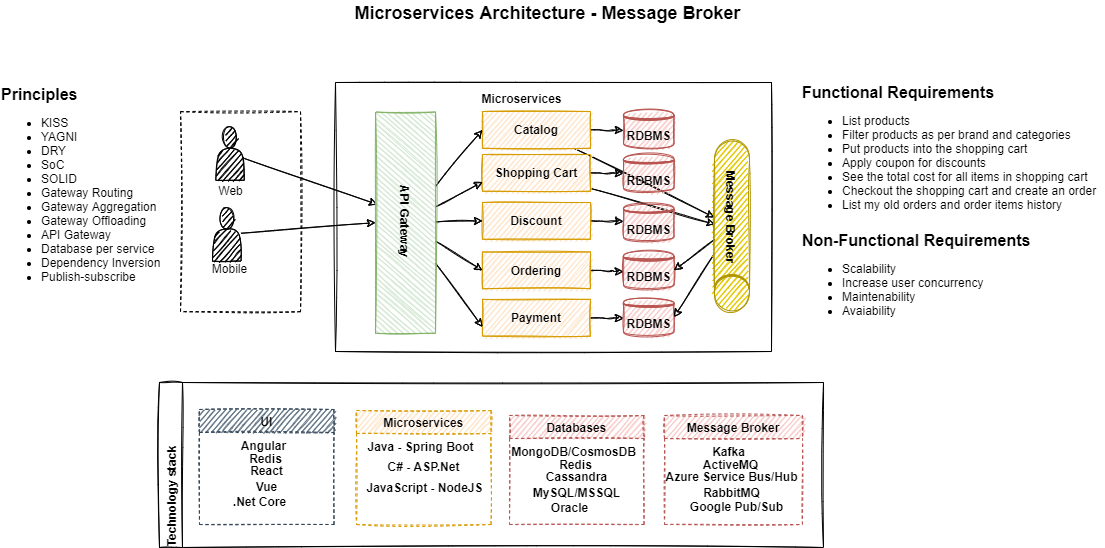

The diagram above was exported from draw.io. Its source (the exported page's mxGraphModel, read from the mxfile embedded in the PNG):
<mxGraphModel dx="1822" dy="1297" grid="0" gridSize="10" guides="1" tooltips="1" connect="1" arrows="1" fold="1" page="0" pageScale="1" pageWidth="850" pageHeight="1100" math="0" shadow="0">
  <root>
    <mxCell id="0" />
    <mxCell id="1" parent="0" />
    <mxCell id="eW7GFg_uYcOyYJDo-M7b-140" value="" style="rounded=0;whiteSpace=wrap;html=1;glass=0;labelBackgroundColor=none;sketch=1;fontSize=12;fontColor=#000000;strokeColor=#000000;fillColor=#FFFFFF;align=left;verticalAlign=middle;dashed=1;" parent="1" vertex="1">
      <mxGeometry x="-428" y="-588.87" width="120" height="200" as="geometry" />
    </mxCell>
    <mxCell id="eW7GFg_uYcOyYJDo-M7b-1" value="&lt;font style=&quot;font-size: 16px&quot;&gt;&lt;b&gt;Functional Requirements&lt;/b&gt;&lt;br&gt;&lt;ul style=&quot;font-size: 12px&quot;&gt;&lt;li&gt;List products&lt;/li&gt;&lt;li&gt;Filter products as per brand and categories&lt;/li&gt;&lt;li&gt;Put products into the shopping cart&lt;/li&gt;&lt;li&gt;Apply coupon for discounts&amp;nbsp;&lt;/li&gt;&lt;li&gt;See the total cost for all items in shopping cart&lt;/li&gt;&lt;li&gt;Checkout the shopping cart and create an order&lt;/li&gt;&lt;li&gt;List my old orders and order items history&lt;/li&gt;&lt;/ul&gt;&lt;/font&gt;" style="text;html=1;align=left;verticalAlign=middle;resizable=0;points=[];autosize=1;strokeColor=none;fillColor=none;imageHeight=10;sketch=1;" parent="1" vertex="1">
      <mxGeometry x="192" y="-618" width="304" height="142" as="geometry" />
    </mxCell>
    <mxCell id="eW7GFg_uYcOyYJDo-M7b-4" value="&lt;font style=&quot;font-size: 16px&quot;&gt;&lt;b&gt;Non-Functional Requirements&lt;/b&gt;&lt;br&gt;&lt;ul style=&quot;font-size: 12px&quot;&gt;&lt;li&gt;Scalability&lt;/li&gt;&lt;li&gt;Increase user concurrency&lt;/li&gt;&lt;li&gt;Maintenability&lt;/li&gt;&lt;li&gt;Avaiability&lt;/li&gt;&lt;/ul&gt;&lt;/font&gt;" style="text;html=1;align=left;verticalAlign=middle;resizable=0;points=[];autosize=1;strokeColor=none;fillColor=none;sketch=1;" parent="1" vertex="1">
      <mxGeometry x="192" y="-470.5" width="239" height="100" as="geometry" />
    </mxCell>
    <mxCell id="eW7GFg_uYcOyYJDo-M7b-57" value="Microservices Architecture - Message Broker" style="text;html=1;align=center;verticalAlign=middle;resizable=0;points=[];autosize=1;strokeColor=none;fillColor=none;fontColor=#000000;fontSize=18;fontStyle=1" parent="1" vertex="1">
      <mxGeometry x="-258.5" y="-700" width="395" height="26" as="geometry" />
    </mxCell>
    <mxCell id="eW7GFg_uYcOyYJDo-M7b-58" value="&lt;font style=&quot;font-size: 16px&quot;&gt;&lt;b&gt;Principles&lt;/b&gt;&lt;/font&gt;&lt;br style=&quot;font-size: 12px&quot;&gt;&lt;ul style=&quot;font-size: 12px&quot;&gt;&lt;li style=&quot;font-size: 12px&quot;&gt;KISS&lt;/li&gt;&lt;li style=&quot;font-size: 12px&quot;&gt;YAGNI&lt;/li&gt;&lt;li style=&quot;font-size: 12px&quot;&gt;DRY&lt;/li&gt;&lt;li style=&quot;font-size: 12px&quot;&gt;SoC&lt;/li&gt;&lt;li style=&quot;font-size: 12px&quot;&gt;SOLID&lt;/li&gt;&lt;li style=&quot;font-size: 12px&quot;&gt;Gateway Routing&lt;/li&gt;&lt;li style=&quot;font-size: 12px&quot;&gt;Gateway Aggregation&lt;/li&gt;&lt;li style=&quot;font-size: 12px&quot;&gt;Gateway Offloading&lt;/li&gt;&lt;li style=&quot;font-size: 12px&quot;&gt;API Gateway&lt;/li&gt;&lt;li style=&quot;font-size: 12px&quot;&gt;Database per service&lt;/li&gt;&lt;li style=&quot;font-size: 12px&quot;&gt;Dependency Inversion&lt;/li&gt;&lt;li style=&quot;font-size: 12px&quot;&gt;Publish-subscribe&lt;/li&gt;&lt;/ul&gt;" style="text;html=1;align=left;verticalAlign=middle;resizable=0;points=[];autosize=1;strokeColor=none;fillColor=none;fontSize=12;fontColor=#000000;spacing=1;" parent="1" vertex="1">
      <mxGeometry x="-608" y="-617" width="171" height="214" as="geometry" />
    </mxCell>
    <mxCell id="eW7GFg_uYcOyYJDo-M7b-75" value="" style="whiteSpace=wrap;html=1;glass=0;sketch=1;fillColor=#FFFFFF;strokeColor=#000000;" parent="1" vertex="1">
      <mxGeometry x="-273" y="-618" width="436" height="269" as="geometry" />
    </mxCell>
    <mxCell id="eW7GFg_uYcOyYJDo-M7b-86" value="Web" style="text;html=1;align=center;verticalAlign=middle;resizable=0;points=[];autosize=1;strokeColor=none;fillColor=none;sketch=1;" parent="1" vertex="1">
      <mxGeometry x="-396" y="-519" width="35" height="18" as="geometry" />
    </mxCell>
    <mxCell id="eW7GFg_uYcOyYJDo-M7b-168" style="edgeStyle=none;rounded=1;sketch=1;orthogonalLoop=1;jettySize=auto;html=1;entryX=0.5;entryY=1;entryDx=0;entryDy=0;fontSize=12;fontColor=#000000;endArrow=classic;endFill=0;" parent="1" source="eW7GFg_uYcOyYJDo-M7b-87" target="eW7GFg_uYcOyYJDo-M7b-161" edge="1">
      <mxGeometry relative="1" as="geometry" />
    </mxCell>
    <mxCell id="eW7GFg_uYcOyYJDo-M7b-87" value="" style="shape=actor;whiteSpace=wrap;html=1;glass=0;sketch=1;fillColor=#000000;" parent="1" vertex="1">
      <mxGeometry x="-396" y="-492.87" width="28.5" height="53.5" as="geometry" />
    </mxCell>
    <mxCell id="eW7GFg_uYcOyYJDo-M7b-88" value="Mobile" style="text;html=1;align=center;verticalAlign=middle;resizable=0;points=[];autosize=1;strokeColor=none;fillColor=none;sketch=1;" parent="1" vertex="1">
      <mxGeometry x="-401.25" y="-441" width="45" height="18" as="geometry" />
    </mxCell>
    <mxCell id="eW7GFg_uYcOyYJDo-M7b-109" value="Microservices" style="text;html=1;align=center;verticalAlign=middle;resizable=0;points=[];autosize=1;strokeColor=none;fillColor=none;fontSize=12;fontColor=#000000;fontStyle=1" parent="1" vertex="1">
      <mxGeometry x="-132.5" y="-611" width="90" height="18" as="geometry" />
    </mxCell>
    <mxCell id="eW7GFg_uYcOyYJDo-M7b-167" style="edgeStyle=none;rounded=1;sketch=1;orthogonalLoop=1;jettySize=auto;html=1;entryX=0.418;entryY=0.967;entryDx=0;entryDy=0;entryPerimeter=0;fontSize=12;fontColor=#000000;endArrow=classic;endFill=0;" parent="1" source="eW7GFg_uYcOyYJDo-M7b-113" target="eW7GFg_uYcOyYJDo-M7b-161" edge="1">
      <mxGeometry relative="1" as="geometry" />
    </mxCell>
    <mxCell id="eW7GFg_uYcOyYJDo-M7b-113" value="" style="shape=actor;whiteSpace=wrap;html=1;glass=0;sketch=1;fillColor=#000000;" parent="1" vertex="1">
      <mxGeometry x="-392.75" y="-573.75" width="28.5" height="53.5" as="geometry" />
    </mxCell>
    <mxCell id="eW7GFg_uYcOyYJDo-M7b-114" value="RDBMS" style="shape=datastore;whiteSpace=wrap;html=1;glass=0;fontStyle=1;fillColor=#f8cecc;strokeColor=#b85450;sketch=1;" parent="1" vertex="1">
      <mxGeometry x="15" y="-590.25" width="50.5" height="38" as="geometry" />
    </mxCell>
    <mxCell id="eW7GFg_uYcOyYJDo-M7b-118" style="edgeStyle=orthogonalEdgeStyle;rounded=1;sketch=1;orthogonalLoop=1;jettySize=auto;html=1;fontSize=12;fontColor=#000000;" parent="1" source="eW7GFg_uYcOyYJDo-M7b-119" edge="1">
      <mxGeometry relative="1" as="geometry">
        <mxPoint x="15" y="-570" as="targetPoint" />
      </mxGeometry>
    </mxCell>
    <mxCell id="php2wpUk-uIl4FXWuqJW-5" style="edgeStyle=none;rounded=1;sketch=1;orthogonalLoop=1;jettySize=auto;html=1;fontSize=12;fontColor=#FFFFFF;endArrow=classic;endFill=0;" parent="1" source="eW7GFg_uYcOyYJDo-M7b-119" target="php2wpUk-uIl4FXWuqJW-3" edge="1">
      <mxGeometry relative="1" as="geometry" />
    </mxCell>
    <mxCell id="eW7GFg_uYcOyYJDo-M7b-119" value="Catalog" style="whiteSpace=wrap;html=1;glass=0;sketch=1;fillColor=#ffe6cc;strokeColor=#d79b00;fontStyle=1" parent="1" vertex="1">
      <mxGeometry x="-126" y="-589" width="108" height="36.75" as="geometry" />
    </mxCell>
    <mxCell id="eW7GFg_uYcOyYJDo-M7b-120" value="RDBMS" style="shape=datastore;whiteSpace=wrap;html=1;glass=0;fontStyle=1;fillColor=#f8cecc;strokeColor=#b85450;sketch=1;" parent="1" vertex="1">
      <mxGeometry x="15" y="-545.87" width="50.5" height="38" as="geometry" />
    </mxCell>
    <mxCell id="eW7GFg_uYcOyYJDo-M7b-121" style="edgeStyle=orthogonalEdgeStyle;rounded=1;sketch=1;orthogonalLoop=1;jettySize=auto;html=1;fontSize=12;fontColor=#000000;" parent="1" source="eW7GFg_uYcOyYJDo-M7b-122" edge="1">
      <mxGeometry relative="1" as="geometry">
        <mxPoint x="15" y="-527" as="targetPoint" />
      </mxGeometry>
    </mxCell>
    <mxCell id="php2wpUk-uIl4FXWuqJW-6" style="edgeStyle=none;rounded=1;sketch=1;orthogonalLoop=1;jettySize=auto;html=1;entryX=0.981;entryY=0.51;entryDx=0;entryDy=0;entryPerimeter=0;fontSize=12;fontColor=#FFFFFF;endArrow=classic;endFill=0;" parent="1" source="eW7GFg_uYcOyYJDo-M7b-122" target="php2wpUk-uIl4FXWuqJW-3" edge="1">
      <mxGeometry relative="1" as="geometry" />
    </mxCell>
    <mxCell id="eW7GFg_uYcOyYJDo-M7b-122" value="Shopping Cart" style="whiteSpace=wrap;html=1;glass=0;sketch=1;fillColor=#ffe6cc;strokeColor=#d79b00;fontStyle=1" parent="1" vertex="1">
      <mxGeometry x="-126" y="-546" width="108" height="36.75" as="geometry" />
    </mxCell>
    <mxCell id="eW7GFg_uYcOyYJDo-M7b-123" value="RDBMS" style="shape=datastore;whiteSpace=wrap;html=1;glass=0;fontStyle=1;fillColor=#f8cecc;strokeColor=#b85450;sketch=1;" parent="1" vertex="1">
      <mxGeometry x="15" y="-496.87" width="50.5" height="38" as="geometry" />
    </mxCell>
    <mxCell id="eW7GFg_uYcOyYJDo-M7b-124" style="edgeStyle=orthogonalEdgeStyle;rounded=1;sketch=1;orthogonalLoop=1;jettySize=auto;html=1;fontSize=12;fontColor=#000000;" parent="1" source="eW7GFg_uYcOyYJDo-M7b-125" edge="1">
      <mxGeometry relative="1" as="geometry">
        <mxPoint x="15" y="-479" as="targetPoint" />
      </mxGeometry>
    </mxCell>
    <mxCell id="eW7GFg_uYcOyYJDo-M7b-125" value="Discount" style="whiteSpace=wrap;html=1;glass=0;sketch=1;fillColor=#ffe6cc;strokeColor=#d79b00;fontStyle=1" parent="1" vertex="1">
      <mxGeometry x="-126" y="-498" width="108" height="36.75" as="geometry" />
    </mxCell>
    <mxCell id="eW7GFg_uYcOyYJDo-M7b-126" value="RDBMS" style="shape=datastore;whiteSpace=wrap;html=1;glass=0;fontStyle=1;fillColor=#f8cecc;strokeColor=#b85450;sketch=1;" parent="1" vertex="1">
      <mxGeometry x="15" y="-449.12" width="50.5" height="38" as="geometry" />
    </mxCell>
    <mxCell id="eW7GFg_uYcOyYJDo-M7b-127" style="edgeStyle=orthogonalEdgeStyle;rounded=1;sketch=1;orthogonalLoop=1;jettySize=auto;html=1;fontSize=12;fontColor=#000000;" parent="1" source="eW7GFg_uYcOyYJDo-M7b-128" edge="1">
      <mxGeometry relative="1" as="geometry">
        <mxPoint x="15" y="-429" as="targetPoint" />
      </mxGeometry>
    </mxCell>
    <mxCell id="eW7GFg_uYcOyYJDo-M7b-128" value="Ordering" style="whiteSpace=wrap;html=1;glass=0;sketch=1;fillColor=#ffe6cc;strokeColor=#d79b00;fontStyle=1" parent="1" vertex="1">
      <mxGeometry x="-126" y="-448.5" width="108" height="36.75" as="geometry" />
    </mxCell>
    <mxCell id="eW7GFg_uYcOyYJDo-M7b-129" value="RDBMS" style="shape=datastore;whiteSpace=wrap;html=1;glass=0;fontStyle=1;fillColor=#f8cecc;strokeColor=#b85450;sketch=1;" parent="1" vertex="1">
      <mxGeometry x="15" y="-402.38" width="50.5" height="38" as="geometry" />
    </mxCell>
    <mxCell id="eW7GFg_uYcOyYJDo-M7b-130" style="edgeStyle=orthogonalEdgeStyle;rounded=1;sketch=1;orthogonalLoop=1;jettySize=auto;html=1;fontSize=12;fontColor=#000000;" parent="1" source="eW7GFg_uYcOyYJDo-M7b-131" edge="1">
      <mxGeometry relative="1" as="geometry">
        <mxPoint x="15" y="-382" as="targetPoint" />
      </mxGeometry>
    </mxCell>
    <mxCell id="eW7GFg_uYcOyYJDo-M7b-131" value="Payment" style="whiteSpace=wrap;html=1;glass=0;sketch=1;fillColor=#ffe6cc;strokeColor=#d79b00;fontStyle=1" parent="1" vertex="1">
      <mxGeometry x="-126" y="-401.13" width="108" height="36.75" as="geometry" />
    </mxCell>
    <mxCell id="eW7GFg_uYcOyYJDo-M7b-142" value="Technology stack" style="swimlane;horizontal=0;glass=0;labelBackgroundColor=none;sketch=1;fontSize=12;fontColor=#000000;strokeColor=#000000;fillColor=#FFFFFF;align=left;verticalAlign=middle;" parent="1" vertex="1">
      <mxGeometry x="-449" y="-318" width="664" height="165" as="geometry" />
    </mxCell>
    <mxCell id="eW7GFg_uYcOyYJDo-M7b-143" value="Databases" style="swimlane;glass=0;dashed=1;labelBackgroundColor=none;sketch=1;fontSize=12;strokeColor=#b85450;fillColor=#f8cecc;align=center;verticalAlign=middle;labelPosition=center;verticalLabelPosition=middle;" parent="eW7GFg_uYcOyYJDo-M7b-142" vertex="1">
      <mxGeometry x="350" y="33" width="134.5" height="109" as="geometry" />
    </mxCell>
    <mxCell id="eW7GFg_uYcOyYJDo-M7b-144" value="MongoDB/CosmosDB" style="text;html=1;align=center;verticalAlign=middle;resizable=0;points=[];autosize=1;strokeColor=none;fillColor=none;fontSize=12;fontColor=#000000;fontStyle=1" parent="eW7GFg_uYcOyYJDo-M7b-143" vertex="1">
      <mxGeometry x="-4" y="27" width="135" height="18" as="geometry" />
    </mxCell>
    <mxCell id="eW7GFg_uYcOyYJDo-M7b-145" value="Redis" style="text;html=1;align=center;verticalAlign=middle;resizable=0;points=[];autosize=1;strokeColor=none;fillColor=none;fontSize=12;fontColor=#000000;fontStyle=1" parent="eW7GFg_uYcOyYJDo-M7b-143" vertex="1">
      <mxGeometry x="44" y="40" width="43" height="18" as="geometry" />
    </mxCell>
    <mxCell id="eW7GFg_uYcOyYJDo-M7b-146" value="Cassandra" style="text;html=1;align=center;verticalAlign=middle;resizable=0;points=[];autosize=1;strokeColor=none;fillColor=none;fontSize=12;fontColor=#000000;fontStyle=1" parent="eW7GFg_uYcOyYJDo-M7b-143" vertex="1">
      <mxGeometry x="31" y="52" width="71" height="18" as="geometry" />
    </mxCell>
    <mxCell id="eW7GFg_uYcOyYJDo-M7b-147" value="MySQL/MSSQL" style="text;html=1;align=center;verticalAlign=middle;resizable=0;points=[];autosize=1;strokeColor=none;fillColor=none;fontSize=12;fontColor=#000000;fontStyle=1" parent="eW7GFg_uYcOyYJDo-M7b-143" vertex="1">
      <mxGeometry x="18.5" y="68" width="97" height="18" as="geometry" />
    </mxCell>
    <mxCell id="eW7GFg_uYcOyYJDo-M7b-148" value="Oracle" style="text;html=1;align=center;verticalAlign=middle;resizable=0;points=[];autosize=1;strokeColor=none;fillColor=none;fontSize=12;fontColor=#000000;fontStyle=1" parent="eW7GFg_uYcOyYJDo-M7b-143" vertex="1">
      <mxGeometry x="36" y="83" width="47" height="18" as="geometry" />
    </mxCell>
    <mxCell id="eW7GFg_uYcOyYJDo-M7b-149" value="Microservices" style="swimlane;glass=0;dashed=1;labelBackgroundColor=none;sketch=1;fontSize=12;strokeColor=#d79b00;fillColor=#ffe6cc;align=center;verticalAlign=middle;labelPosition=center;verticalLabelPosition=middle;" parent="eW7GFg_uYcOyYJDo-M7b-142" vertex="1">
      <mxGeometry x="197" y="28" width="134.5" height="114" as="geometry" />
    </mxCell>
    <mxCell id="eW7GFg_uYcOyYJDo-M7b-150" value="Java - Spring Boot" style="text;html=1;align=center;verticalAlign=middle;resizable=0;points=[];autosize=1;strokeColor=none;fillColor=none;fontSize=12;fontColor=#000000;fontStyle=1" parent="eW7GFg_uYcOyYJDo-M7b-149" vertex="1">
      <mxGeometry x="6" y="27" width="116" height="18" as="geometry" />
    </mxCell>
    <mxCell id="eW7GFg_uYcOyYJDo-M7b-152" value="C# - ASP.Net" style="text;html=1;align=center;verticalAlign=middle;resizable=0;points=[];autosize=1;strokeColor=none;fillColor=none;fontSize=12;fontColor=#000000;fontStyle=1" parent="eW7GFg_uYcOyYJDo-M7b-149" vertex="1">
      <mxGeometry x="26" y="47" width="81" height="18" as="geometry" />
    </mxCell>
    <mxCell id="eW7GFg_uYcOyYJDo-M7b-153" value="JavaScript - NodeJS" style="text;html=1;align=center;verticalAlign=middle;resizable=0;points=[];autosize=1;strokeColor=none;fillColor=none;fontSize=12;fontColor=#000000;fontStyle=1" parent="eW7GFg_uYcOyYJDo-M7b-149" vertex="1">
      <mxGeometry x="4.5" y="68" width="126" height="18" as="geometry" />
    </mxCell>
    <mxCell id="eW7GFg_uYcOyYJDo-M7b-155" value="UI" style="swimlane;glass=0;dashed=1;labelBackgroundColor=none;sketch=1;fontSize=12;strokeColor=#314354;fillColor=#647687;align=center;verticalAlign=middle;fontColor=#000000;labelPosition=center;verticalLabelPosition=middle;" parent="eW7GFg_uYcOyYJDo-M7b-142" vertex="1">
      <mxGeometry x="40" y="27" width="134.5" height="115" as="geometry" />
    </mxCell>
    <mxCell id="eW7GFg_uYcOyYJDo-M7b-156" value="Angular" style="text;html=1;align=center;verticalAlign=middle;resizable=0;points=[];autosize=1;strokeColor=none;fillColor=none;fontSize=12;fontColor=#000000;fontStyle=1" parent="eW7GFg_uYcOyYJDo-M7b-155" vertex="1">
      <mxGeometry x="36" y="27" width="55" height="18" as="geometry" />
    </mxCell>
    <mxCell id="eW7GFg_uYcOyYJDo-M7b-157" value="Redis" style="text;html=1;align=center;verticalAlign=middle;resizable=0;points=[];autosize=1;strokeColor=none;fillColor=none;fontSize=12;fontColor=#000000;fontStyle=1" parent="eW7GFg_uYcOyYJDo-M7b-155" vertex="1">
      <mxGeometry x="44" y="40" width="43" height="18" as="geometry" />
    </mxCell>
    <mxCell id="eW7GFg_uYcOyYJDo-M7b-158" value="React" style="text;html=1;align=center;verticalAlign=middle;resizable=0;points=[];autosize=1;strokeColor=none;fillColor=none;fontSize=12;fontColor=#000000;fontStyle=1" parent="eW7GFg_uYcOyYJDo-M7b-155" vertex="1">
      <mxGeometry x="45" y="52" width="43" height="18" as="geometry" />
    </mxCell>
    <mxCell id="eW7GFg_uYcOyYJDo-M7b-159" value="Vue" style="text;html=1;align=center;verticalAlign=middle;resizable=0;points=[];autosize=1;strokeColor=none;fillColor=none;fontSize=12;fontColor=#000000;fontStyle=1" parent="eW7GFg_uYcOyYJDo-M7b-155" vertex="1">
      <mxGeometry x="51.5" y="68" width="31" height="18" as="geometry" />
    </mxCell>
    <mxCell id="eW7GFg_uYcOyYJDo-M7b-160" value=".Net Core" style="text;html=1;align=center;verticalAlign=middle;resizable=0;points=[];autosize=1;strokeColor=none;fillColor=none;fontSize=12;fontColor=#000000;fontStyle=1" parent="eW7GFg_uYcOyYJDo-M7b-155" vertex="1">
      <mxGeometry x="28" y="83" width="63" height="18" as="geometry" />
    </mxCell>
    <mxCell id="php2wpUk-uIl4FXWuqJW-11" value="Message Broker" style="swimlane;glass=0;dashed=1;labelBackgroundColor=none;sketch=1;fontSize=12;strokeColor=#b85450;fillColor=#f8cecc;align=center;verticalAlign=middle;labelPosition=center;verticalLabelPosition=middle;" parent="eW7GFg_uYcOyYJDo-M7b-142" vertex="1">
      <mxGeometry x="505" y="33" width="138" height="109" as="geometry" />
    </mxCell>
    <mxCell id="php2wpUk-uIl4FXWuqJW-12" value="Kafka" style="text;html=1;align=center;verticalAlign=middle;resizable=0;points=[];autosize=1;strokeColor=none;fillColor=none;fontSize=12;fontColor=#000000;fontStyle=1" parent="php2wpUk-uIl4FXWuqJW-11" vertex="1">
      <mxGeometry x="42" y="27" width="43" height="18" as="geometry" />
    </mxCell>
    <mxCell id="php2wpUk-uIl4FXWuqJW-13" value="ActiveMQ" style="text;html=1;align=center;verticalAlign=middle;resizable=0;points=[];autosize=1;strokeColor=none;fillColor=none;fontSize=12;fontColor=#000000;fontStyle=1" parent="php2wpUk-uIl4FXWuqJW-11" vertex="1">
      <mxGeometry x="33" y="40" width="65" height="18" as="geometry" />
    </mxCell>
    <mxCell id="php2wpUk-uIl4FXWuqJW-14" value="Azure Service Bus/Hub" style="text;html=1;align=center;verticalAlign=middle;resizable=0;points=[];autosize=1;strokeColor=none;fillColor=none;fontSize=12;fontColor=#000000;fontStyle=1" parent="php2wpUk-uIl4FXWuqJW-11" vertex="1">
      <mxGeometry x="-4" y="52" width="142" height="18" as="geometry" />
    </mxCell>
    <mxCell id="php2wpUk-uIl4FXWuqJW-15" value="RabbitMQ" style="text;html=1;align=center;verticalAlign=middle;resizable=0;points=[];autosize=1;strokeColor=none;fillColor=none;fontSize=12;fontColor=#000000;fontStyle=1" parent="php2wpUk-uIl4FXWuqJW-11" vertex="1">
      <mxGeometry x="33.5" y="68" width="67" height="18" as="geometry" />
    </mxCell>
    <mxCell id="php2wpUk-uIl4FXWuqJW-18" value="Google Pub/Sub" style="text;html=1;align=center;verticalAlign=middle;resizable=0;points=[];autosize=1;strokeColor=none;fillColor=none;fontSize=12;fontColor=#000000;fontStyle=1" parent="php2wpUk-uIl4FXWuqJW-11" vertex="1">
      <mxGeometry x="20" y="82" width="103" height="18" as="geometry" />
    </mxCell>
    <mxCell id="eW7GFg_uYcOyYJDo-M7b-162" style="edgeStyle=none;rounded=1;sketch=1;orthogonalLoop=1;jettySize=auto;html=1;entryX=0;entryY=0.5;entryDx=0;entryDy=0;fontSize=12;fontColor=#000000;endArrow=classic;endFill=0;" parent="1" source="eW7GFg_uYcOyYJDo-M7b-161" target="eW7GFg_uYcOyYJDo-M7b-119" edge="1">
      <mxGeometry relative="1" as="geometry" />
    </mxCell>
    <mxCell id="eW7GFg_uYcOyYJDo-M7b-163" style="edgeStyle=none;rounded=1;sketch=1;orthogonalLoop=1;jettySize=auto;html=1;entryX=0;entryY=0.75;entryDx=0;entryDy=0;fontSize=12;fontColor=#000000;endArrow=classic;endFill=0;" parent="1" source="eW7GFg_uYcOyYJDo-M7b-161" target="eW7GFg_uYcOyYJDo-M7b-122" edge="1">
      <mxGeometry relative="1" as="geometry" />
    </mxCell>
    <mxCell id="eW7GFg_uYcOyYJDo-M7b-164" style="edgeStyle=none;rounded=1;sketch=1;orthogonalLoop=1;jettySize=auto;html=1;entryX=0;entryY=0.5;entryDx=0;entryDy=0;fontSize=12;fontColor=#000000;endArrow=classic;endFill=0;" parent="1" source="eW7GFg_uYcOyYJDo-M7b-161" target="eW7GFg_uYcOyYJDo-M7b-125" edge="1">
      <mxGeometry relative="1" as="geometry" />
    </mxCell>
    <mxCell id="eW7GFg_uYcOyYJDo-M7b-165" style="edgeStyle=none;rounded=1;sketch=1;orthogonalLoop=1;jettySize=auto;html=1;entryX=0;entryY=0.5;entryDx=0;entryDy=0;fontSize=12;fontColor=#000000;endArrow=classic;endFill=0;" parent="1" source="eW7GFg_uYcOyYJDo-M7b-161" target="eW7GFg_uYcOyYJDo-M7b-128" edge="1">
      <mxGeometry relative="1" as="geometry" />
    </mxCell>
    <mxCell id="eW7GFg_uYcOyYJDo-M7b-166" style="edgeStyle=none;rounded=1;sketch=1;orthogonalLoop=1;jettySize=auto;html=1;entryX=0;entryY=0.75;entryDx=0;entryDy=0;fontSize=12;fontColor=#000000;endArrow=classic;endFill=0;" parent="1" source="eW7GFg_uYcOyYJDo-M7b-161" target="eW7GFg_uYcOyYJDo-M7b-131" edge="1">
      <mxGeometry relative="1" as="geometry" />
    </mxCell>
    <mxCell id="eW7GFg_uYcOyYJDo-M7b-161" value="API Gateway" style="rounded=0;whiteSpace=wrap;html=1;glass=0;labelBackgroundColor=none;sketch=1;fontSize=12;strokeColor=#82b366;fillColor=#d5e8d4;align=center;verticalAlign=middle;rotation=90;labelPosition=center;verticalLabelPosition=middle;fontStyle=1" parent="1" vertex="1">
      <mxGeometry x="-313.62" y="-507.87" width="221.25" height="60" as="geometry" />
    </mxCell>
    <mxCell id="php2wpUk-uIl4FXWuqJW-7" style="edgeStyle=none;rounded=1;sketch=1;orthogonalLoop=1;jettySize=auto;html=1;entryX=1;entryY=0.5;entryDx=0;entryDy=0;fontSize=12;fontColor=#FFFFFF;endArrow=classic;endFill=0;" parent="1" source="php2wpUk-uIl4FXWuqJW-3" target="eW7GFg_uYcOyYJDo-M7b-126" edge="1">
      <mxGeometry relative="1" as="geometry" />
    </mxCell>
    <mxCell id="php2wpUk-uIl4FXWuqJW-8" style="edgeStyle=none;rounded=1;sketch=1;orthogonalLoop=1;jettySize=auto;html=1;entryX=1;entryY=0.5;entryDx=0;entryDy=0;fontSize=12;fontColor=#FFFFFF;endArrow=classic;endFill=0;" parent="1" source="php2wpUk-uIl4FXWuqJW-3" target="eW7GFg_uYcOyYJDo-M7b-129" edge="1">
      <mxGeometry relative="1" as="geometry" />
    </mxCell>
    <mxCell id="php2wpUk-uIl4FXWuqJW-3" value="" style="shape=datastore;whiteSpace=wrap;html=1;glass=0;labelBackgroundColor=none;sketch=1;fontSize=12;fontColor=#000000;strokeColor=#B09500;fillColor=#e3c800;align=center;verticalAlign=middle;rotation=-180;labelPosition=center;verticalLabelPosition=middle;" parent="1" vertex="1">
      <mxGeometry x="106" y="-559.87" width="35" height="171" as="geometry" />
    </mxCell>
    <mxCell id="php2wpUk-uIl4FXWuqJW-9" value="Mesa" style="text;html=1;align=center;verticalAlign=middle;resizable=0;points=[];autosize=1;strokeColor=none;fillColor=none;fontSize=12;fontColor=#FFFFFF;" parent="1" vertex="1">
      <mxGeometry x="126" y="-348" width="39" height="18" as="geometry" />
    </mxCell>
    <mxCell id="php2wpUk-uIl4FXWuqJW-10" value="Message Broker" style="text;html=1;strokeColor=none;fillColor=none;align=center;verticalAlign=middle;whiteSpace=wrap;rounded=0;glass=0;labelBackgroundColor=none;sketch=1;fontSize=12;fontColor=#000000;rotation=90;fontStyle=1" parent="1" vertex="1">
      <mxGeometry x="73.5" y="-493.5" width="100" height="20" as="geometry" />
    </mxCell>
  </root>
</mxGraphModel>